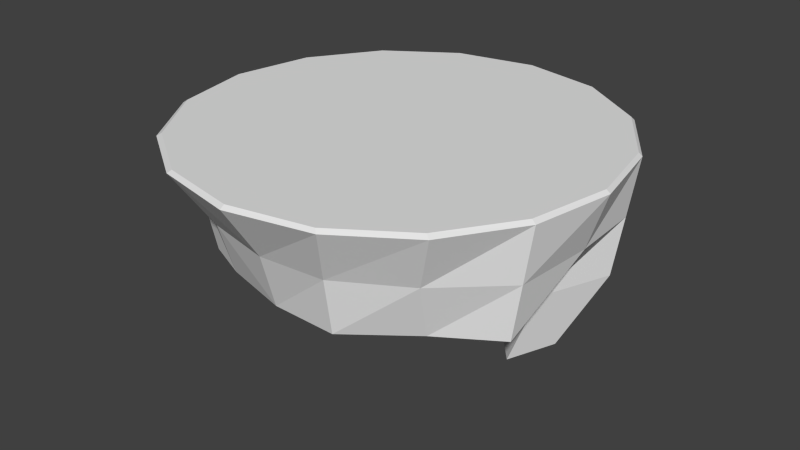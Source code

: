 # Source: Platform.blend  (saved by Blender 2.70.0; exported with 4.5.12 LTS)
import bpy
from mathutils import Matrix  # noqa: F401  (used for matrix-valued properties, if any)

bpy.ops.wm.read_factory_settings(use_empty=True)
scene = bpy.context.scene
scene.name = 'Scene'

# ---- collections
col_collection_1 = bpy.data.collections.new('Collection 1'); scene.collection.children.link(col_collection_1)

# ---- world
world_world = bpy.data.worlds.new('World'); scene.world = world_world
world_world.color = (0.05088, 0.05088, 0.05088)
world_world.use_sun_shadow = False
world_world.sun_shadow_jitter_overblur = 0.0
world_world.cycles.sampling_method = 'MANUAL'
world_world.cycles.sample_map_resolution = 256

# ---- meshes
me_cylinder = bpy.data.meshes.new('Cylinder')
me_cylinder.from_pydata([(-0.8415, 0.3922, 0.4722), (-0.6861, 0.6973, 0.4751), (-0.3332, 0.8039, 0.4722), (-6.752e-09, 0.9847, 1.0), (0.6963, 0.6963, 1.0), (0.9097, 0.3768, 1.0), (0.9097, -0.3768, 1.0), (-0.6963, -0.6963, 1.0), (-0.9097, -0.3768, 1.0), (-0.9847, 8.615e-09, 1.0), (-0.9097, 0.3768, 1.0), (-0.7071, 0.7071, 0.985), (-0.6963, 0.6963, 1.0), (-0.3827, 0.9239, 0.985), (-0.3768, 0.9097, 1.0), (-0.8547, -0.3335, 0.4722), (-0.8178, 0.04848, 0.4722), (-0.9239, 0.3827, 0.985), (-0.9306, -0.3827, 0.985), (-1.003, 0.0006795, 0.985), (-0.5273, -0.5879, 0.4722), (0.8823, 0.2882, 0.4722), (0.0, -0.7625, 0.4722), (-0.3212, -0.6769, 0.4722), (-0.7166, -0.709, 0.985), (0.0, 0.7564, 0.4722), (0.0, -1.006, 0.985), (-0.3927, -0.9233, 0.985), (-0.3768, -0.9097, 1.0), (0.5748, 0.5521, 0.4722), (0.4, 0.8931, 0.4722), (0.0, 1.0, 0.985), (-1.474e-07, -0.9847, 1.0), (0.6963, -0.6963, 1.0), (0.9847, 8.615e-09, 1.0), (0.7071, 0.7071, 0.985), (0.3827, 0.9239, 0.985), (0.3768, 0.9097, 1.0), (0.8547, -0.3855, 0.4722), (0.7547, -0.03695, 0.4722), (0.9239, 0.3827, 0.985), (0.9306, -0.3827, 0.985), (1.003, 0.0006795, 0.985), (0.5905, -0.5545, 0.4722), (0.3084, -0.7708, 0.4722), (0.7166, -0.709, 0.985), (0.3927, -0.9233, 0.985), (0.3768, -0.9097, 1.0), (-0.3579, 0.8639, 0.7286), (-0.6966, 0.7022, 0.73), (-0.8615, 0.04241, 0.7286), (-0.8436, -0.3848, 0.7286), (-0.6264, -0.5816, 0.7286), (-0.3079, -0.7689, 0.7286), (0.008914, -0.8397, 0.7286), (-0.8827, 0.3874, 0.7286), (0.02229, 0.8515, 0.7286), (0.3914, 0.9085, 0.7286), (0.6588, 0.5939, 0.7286), (0.9191, -0.004762, 0.7286), (0.8926, -0.3841, 0.7286), (0.6223, -0.6362, 0.7286), (0.3149, -0.8159, 0.7286), (0.9031, 0.3354, 0.7286), (-0.5257, -0.08568, 0.4722), (-0.2565, -0.1337, 0.4722), (0.1375, -0.1907, 0.4722), (0.3285, -0.4225, 0.4722), (0.4245, -0.3359, 0.4722), (0.5459, 0.2086, 0.4722), (0.2751, 0.01514, 0.4722), (0.2707, 0.517, 0.4722), (0.1392, 0.2652, 0.4722), (0.03742, 0.0595, 0.4722), (-0.4753, 0.2417, 0.4722), (-0.2649, 0.5007, 0.4751), (0.7621, 0.0943, 0.1838), (0.1526, 0.4177, 0.1838), (0.5496, 0.2766, 0.1838), (0.4289, 0.5122, 0.1838), (0.6739, -0.1303, 0.1838), (0.5297, 0.03932, 0.1838), (0.3395, 0.2524, 0.1838), (0.2487, 0.07838, 0.1838), (-0.7591, 0.3535, 0.2383), (-0.6189, 0.6287, 0.2409), (-0.7377, 0.04344, 0.2383), (-0.4742, -0.07759, 0.2383), (0.05249, 0.2896, 0.2383), (-0.1776, 0.1189, 0.2638), (-0.4288, 0.2178, 0.2383), (-0.2389, 0.4514, 0.2409), (-0.605, 0.3152, 0.06012), (-0.4526, 0.4481, 0.06212), (-0.5413, 0.1413, 0.06012), (-0.4088, 0.09492, 0.06012), (-0.07892, 0.314, 0.06012), (-0.1491, 0.1722, 0.06012), (-0.3525, 0.2114, 0.06012), (-0.2074, 0.39, 0.06212)], [], [(49, 11, 13, 48), (13, 11, 12, 14), (51, 18, 19, 50), (53, 27, 24, 52), (58, 57, 36, 35), (54, 26, 27, 53), (55, 17, 11, 49), (11, 17, 10, 12), (50, 19, 17, 55), (52, 24, 18, 51), (18, 24, 7, 8), (19, 18, 8, 9), (57, 56, 31, 36), (24, 27, 28, 7), (17, 19, 9, 10), (60, 59, 42, 41), (62, 61, 45, 46), (63, 58, 35, 40), (59, 63, 40, 42), (61, 60, 41, 45), (54, 62, 46, 26), (45, 33, 47, 46), (46, 47, 32, 26), (48, 13, 31, 56), (31, 13, 14, 3), (37, 3, 14, 12, 10, 9, 8, 7, 28, 32, 47, 33, 6, 34, 5, 4), (27, 26, 32, 28), (36, 37, 4, 35), (31, 3, 37, 36), (35, 4, 5, 40), (41, 6, 33, 45), (42, 34, 6, 41), (40, 5, 34, 42), (1, 49, 48, 2), (15, 51, 50, 16), (23, 53, 52, 20), (29, 30, 57, 58), (22, 54, 53, 23), (0, 55, 49, 1), (16, 50, 55, 0), (20, 52, 51, 15), (30, 25, 56, 57), (38, 39, 59, 60), (44, 43, 61, 62), (21, 29, 58, 63), (39, 21, 63, 59), (43, 38, 60, 61), (22, 44, 62, 54), (2, 48, 56, 25), (16, 64, 20, 15), (23, 20, 64, 65), (22, 23, 65, 66), (44, 22, 66, 67), (43, 44, 67, 68), (39, 38, 43, 68), (71, 25, 77, 82), (68, 70, 69, 39), (66, 70, 68, 67), (69, 72, 83, 81), (72, 71, 82, 83), (70, 73, 72, 69), (65, 73, 70, 66), (64, 74, 73, 65), (73, 74, 90, 89), (1, 2, 25, 75), (1, 75, 91, 85), (75, 72, 88, 91), (25, 71, 72, 75), (78, 76, 80, 81), (77, 79, 78, 82), (81, 83, 82, 78), (39, 69, 81, 80), (21, 39, 80, 76), (29, 21, 76, 78), (30, 29, 78, 79), (25, 30, 79, 77), (89, 90, 98, 97), (85, 91, 99, 93), (91, 88, 96, 99), (74, 64, 87, 90), (72, 73, 89, 88), (64, 16, 86, 87), (16, 0, 84, 86), (0, 1, 85, 84), (92, 98, 95, 94), (93, 99, 98, 92), (96, 97, 98, 99), (90, 87, 95, 98), (88, 89, 97, 96), (87, 86, 94, 95), (86, 84, 92, 94), (84, 85, 93, 92)])
_uv = me_cylinder.uv_layers.new(name='UVMap')
_uv.uv.foreach_set('vector', [0.6835, 0.6875, 0.6835, 0.6504, 0.7361, 0.6504, 0.7361, 0.6875, 0.6265, 0.6352, 0.6265, 0.6902, 0.6237, 0.6898, 0.6237, 0.6356, 0.6835, 0.6875, 0.6835, 0.6504, 0.7361, 0.6504, 0.7361, 0.6875, 0.7361, 0.6875, 0.7361, 0.6504, 0.7887, 0.6504, 0.7887, 0.6875, 0.6929, 0.6977, 0.7455, 0.6977, 0.7455, 0.6607, 0.6929, 0.6607, 0.6835, 0.6933, 0.6835, 0.6562, 0.7361, 0.6562, 0.7361, 0.6933, 0.6309, 0.6875, 0.6309, 0.6504, 0.6835, 0.6504, 0.6835, 0.6875, 0.6265, 0.6902, 0.6265, 0.7431, 0.6237, 0.7431, 0.6237, 0.6898, 0.7361, 0.6875, 0.7361, 0.6504, 0.7887, 0.6504, 0.7887, 0.6875, 0.6309, 0.6875, 0.6309, 0.6504, 0.6835, 0.6504, 0.6835, 0.6875, 0.6265, 0.6902, 0.6265, 0.7431, 0.6237, 0.7431, 0.6237, 0.6898, 0.6265, 0.6352, 0.6265, 0.6902, 0.6237, 0.6898, 0.6237, 0.6356, 0.7361, 0.6875, 0.7887, 0.6875, 0.7887, 0.6504, 0.7361, 0.6504, 0.6265, 0.5823, 0.6265, 0.6352, 0.6237, 0.6356, 0.6237, 0.5823, 0.6265, 0.5823, 0.6265, 0.6352, 0.6237, 0.6356, 0.6237, 0.5823, 0.6835, 0.6875, 0.7361, 0.6875, 0.7361, 0.6504, 0.6835, 0.6504, 0.7665, 0.6968, 0.8191, 0.6968, 0.8191, 0.6598, 0.7665, 0.6598, 0.6309, 0.6951, 0.6835, 0.6951, 0.6835, 0.658, 0.6309, 0.658, 0.7464, 0.6933, 0.799, 0.6933, 0.799, 0.6562, 0.7464, 0.6562, 0.6309, 0.6875, 0.6835, 0.6875, 0.6835, 0.6504, 0.6309, 0.6504, 0.6835, 0.6875, 0.7361, 0.6875, 0.7361, 0.6504, 0.6835, 0.6504, 0.6265, 0.5823, 0.6237, 0.5823, 0.6237, 0.6356, 0.6265, 0.6352, 0.6265, 0.6352, 0.6237, 0.6356, 0.6237, 0.6898, 0.6265, 0.6902, 0.7361, 0.6875, 0.7361, 0.6504, 0.7887, 0.6504, 0.7887, 0.6875, 0.6265, 0.5823, 0.6265, 0.6352, 0.6237, 0.6356, 0.6237, 0.5823, 0.5943, 0.7333, 0.5755, 0.7411, 0.5552, 0.7411, 0.5364, 0.7333, 0.522, 0.7189, 0.5142, 0.7001, 0.5142, 0.6798, 0.522, 0.661, 0.5364, 0.6466, 0.5552, 0.6388, 0.5755, 0.6388, 0.5943, 0.6466, 0.6087, 0.661, 0.6165, 0.6798, 0.6165, 0.7001, 0.6087, 0.7189, 0.6265, 0.6352, 0.6265, 0.6902, 0.6237, 0.6898, 0.6237, 0.6356, 0.6265, 0.6352, 0.6237, 0.6356, 0.6237, 0.6898, 0.6265, 0.6902, 0.6265, 0.5823, 0.6237, 0.5823, 0.6237, 0.6356, 0.6265, 0.6352, 0.6265, 0.6902, 0.6237, 0.6898, 0.6237, 0.7431, 0.6265, 0.7431, 0.6265, 0.6902, 0.6237, 0.6898, 0.6237, 0.7431, 0.6265, 0.7431, 0.6265, 0.6352, 0.6237, 0.6356, 0.6237, 0.6898, 0.6265, 0.6902, 0.6265, 0.5823, 0.6237, 0.5823, 0.6237, 0.6356, 0.6265, 0.6352, 0.6835, 0.7245, 0.6835, 0.6875, 0.7361, 0.6875, 0.7361, 0.7245, 0.6835, 0.7245, 0.6835, 0.6875, 0.7361, 0.6875, 0.7361, 0.7245, 0.7361, 0.7245, 0.7361, 0.6875, 0.7887, 0.6875, 0.7887, 0.7245, 0.6929, 0.7348, 0.7455, 0.7348, 0.7455, 0.6977, 0.6929, 0.6977, 0.6835, 0.7303, 0.6835, 0.6933, 0.7361, 0.6933, 0.7361, 0.7303, 0.6309, 0.7245, 0.6309, 0.6875, 0.6835, 0.6875, 0.6835, 0.7245, 0.7361, 0.7245, 0.7361, 0.6875, 0.7887, 0.6875, 0.7887, 0.7245, 0.6309, 0.7245, 0.6309, 0.6875, 0.6835, 0.6875, 0.6835, 0.7245, 0.7361, 0.7245, 0.7887, 0.7245, 0.7887, 0.6875, 0.7361, 0.6875, 0.6835, 0.7245, 0.7361, 0.7245, 0.7361, 0.6875, 0.6835, 0.6875, 0.7665, 0.7339, 0.8191, 0.7339, 0.8191, 0.6968, 0.7665, 0.6968, 0.6309, 0.7321, 0.6835, 0.7321, 0.6835, 0.6951, 0.6309, 0.6951, 0.7464, 0.7303, 0.799, 0.7303, 0.799, 0.6933, 0.7464, 0.6933, 0.6309, 0.7245, 0.6835, 0.7245, 0.6835, 0.6875, 0.6309, 0.6875, 0.6835, 0.7245, 0.7361, 0.7245, 0.7361, 0.6875, 0.6835, 0.6875, 0.7361, 0.7245, 0.7361, 0.6875, 0.7887, 0.6875, 0.7887, 0.7245, 0.8477, 0.6706, 0.859, 0.669, 0.8641, 0.6866, 0.8519, 0.6821, 0.8718, 0.6878, 0.8641, 0.6866, 0.859, 0.669, 0.8692, 0.6694, 0.8834, 0.6878, 0.8718, 0.6878, 0.8692, 0.6694, 0.8831, 0.6675, 0.8938, 0.6853, 0.8834, 0.6878, 0.8831, 0.6675, 0.8914, 0.6736, 0.9012, 0.6755, 0.8938, 0.6853, 0.8914, 0.6736, 0.8938, 0.6699, 0.9017, 0.6571, 0.9083, 0.6675, 0.9012, 0.6755, 0.8938, 0.6699, 0.8765, 0.6447, 0.8672, 0.6455, 0.8782, 0.6361, 0.8869, 0.6396, 0.8938, 0.6699, 0.8863, 0.6598, 0.8929, 0.653, 0.9017, 0.6571, 0.8831, 0.6675, 0.8863, 0.6598, 0.8938, 0.6699, 0.8914, 0.6736, 0.8929, 0.653, 0.8808, 0.6509, 0.8892, 0.6452, 0.8973, 0.6438, 0.8808, 0.6509, 0.8765, 0.6447, 0.8869, 0.6396, 0.8892, 0.6452, 0.8863, 0.6598, 0.8773, 0.6591, 0.8808, 0.6509, 0.8929, 0.653, 0.8692, 0.6694, 0.8773, 0.6591, 0.8863, 0.6598, 0.8831, 0.6675, 0.859, 0.669, 0.8635, 0.6612, 0.8773, 0.6591, 0.8692, 0.6694, 0.8773, 0.6591, 0.8635, 0.6612, 0.8612, 0.6579, 0.8673, 0.6547, 0.8566, 0.6621, 0.8603, 0.6522, 0.8672, 0.6455, 0.8684, 0.656, 0.6331, 0.6004, 0.7445, 0.6004, 0.7554, 0.6572, 0.6547, 0.6571, 0.7445, 0.6004, 0.8567, 0.6018, 0.8354, 0.6581, 0.7554, 0.6572, 0.8672, 0.6455, 0.8765, 0.6447, 0.8808, 0.6509, 0.8684, 0.656, 0.8937, 0.6356, 0.9038, 0.6377, 0.9053, 0.6463, 0.8973, 0.6438, 0.8782, 0.6361, 0.8864, 0.6294, 0.8937, 0.6356, 0.8869, 0.6396, 0.8973, 0.6438, 0.8892, 0.6452, 0.8869, 0.6396, 0.8937, 0.6356, 0.9017, 0.6571, 0.8929, 0.653, 0.8973, 0.6438, 0.9053, 0.6463, 0.799, 0.7303, 0.7464, 0.7303, 0.7464, 0.7303, 0.799, 0.7303, 0.7333, 0.6975, 0.6724, 0.6975, 0.6672, 0.6424, 0.7093, 0.6424, 0.7342, 0.7072, 0.6715, 0.6793, 0.6569, 0.6093, 0.7002, 0.6286, 0.6421, 0.6533, 0.7291, 0.6533, 0.7094, 0.7498, 0.6493, 0.7498, 0.8673, 0.6547, 0.8612, 0.6579, 0.8584, 0.6526, 0.8645, 0.6499, 0.6547, 0.6571, 0.7554, 0.6572, 0.7692, 0.7011, 0.709, 0.7055, 0.7554, 0.6572, 0.8354, 0.6581, 0.805, 0.7018, 0.7692, 0.7011, 0.8635, 0.6612, 0.859, 0.669, 0.856, 0.6619, 0.8612, 0.6579, 0.8808, 0.6509, 0.8773, 0.6591, 0.8673, 0.6547, 0.8727, 0.6475, 0.859, 0.669, 0.8477, 0.6706, 0.8485, 0.6635, 0.856, 0.6619, 0.7361, 0.7245, 0.7887, 0.7245, 0.7887, 0.7245, 0.7361, 0.7245, 0.6309, 0.7245, 0.6835, 0.7245, 0.6835, 0.7245, 0.6309, 0.7245, 0.8493, 0.6506, 0.8584, 0.6526, 0.8562, 0.6561, 0.8521, 0.6555, 0.8528, 0.6457, 0.8608, 0.6447, 0.8584, 0.6526, 0.8493, 0.6506, 0.8656, 0.6457, 0.8645, 0.6499, 0.8584, 0.6526, 0.8608, 0.6447, 0.8612, 0.6579, 0.856, 0.6619, 0.8562, 0.6561, 0.8584, 0.6526, 0.8727, 0.6475, 0.8673, 0.6547, 0.8645, 0.6499, 0.8656, 0.6457, 0.856, 0.6619, 0.8485, 0.6635, 0.8521, 0.6555, 0.8562, 0.6561, 0.7361, 0.7245, 0.7887, 0.7245, 0.7887, 0.7245, 0.7361, 0.7245, 0.6309, 0.7245, 0.6835, 0.7245, 0.6835, 0.7245, 0.6309, 0.7245])
me_cylinder.use_remesh_preserve_volume = False
me_cylinder.use_remesh_preserve_attributes = False
me_cylinder.use_mirror_vertex_groups = False
me_cylinder.update()

# ---- objects
ob_cylinder = bpy.data.objects.new('Cylinder', me_cylinder)

# ---- transforms, parenting, visibility, modifiers, constraints
ob_cylinder.location = (0.0, 0.0, -0.5764)
ob_cylinder.lineart.crease_threshold = 0.0

# ---- collection membership
col_collection_1.objects.link(ob_cylinder)

# ---- scene / render settings (as saved in the file)
scene.frame_start = 1; scene.frame_end = 250; scene.frame_set(1)
scene.render.engine = 'BLENDER_EEVEE_NEXT'
scene.render.resolution_percentage = 50
scene.render.dither_intensity = 0.0
scene.cycles.use_denoising = False
scene.cycles.samples = 10
scene.cycles.sampling_pattern = 'TABULATED_SOBOL'
scene.cycles.light_sampling_threshold = 0.0
scene.cycles.use_adaptive_sampling = False
scene.cycles.use_light_tree = False
scene.cycles.blur_glossy = 0.0
scene.cycles.volume_bounces = 1
scene.cycles.pixel_filter_type = 'GAUSSIAN'
scene.cycles.sample_clamp_indirect = 0.0
scene.view_settings.view_transform = 'Standard'
bpy.context.view_layer.update()

# ---- added for rendering (the .blend has no active camera and no usable light): camera, sun
cam_auto = bpy.data.cameras.new('AutoCamera')
cam_auto.lens = 50.0
cam_auto.sensor_width = 36.0
cam_auto.clip_end = 1000.0
ob_auto_camera = bpy.data.objects.new('AutoCamera', cam_auto)
scene.collection.objects.link(ob_auto_camera)
ob_auto_camera.location = (2.76556, -3.32172, 2.16608)
ob_auto_camera.rotation_euler = (1.09748, -7.21219e-08, 0.694738)
scene.camera = ob_auto_camera
light_auto_sun = bpy.data.lights.new('AutoSun', 'SUN')
light_auto_sun.energy = 3.0
light_auto_sun.angle = 0.0523599
ob_auto_sun = bpy.data.objects.new('AutoSun', light_auto_sun)
scene.collection.objects.link(ob_auto_sun)
ob_auto_sun.rotation_euler = (0.872665, 0.174533, 0.523599)
bpy.context.view_layer.update()

